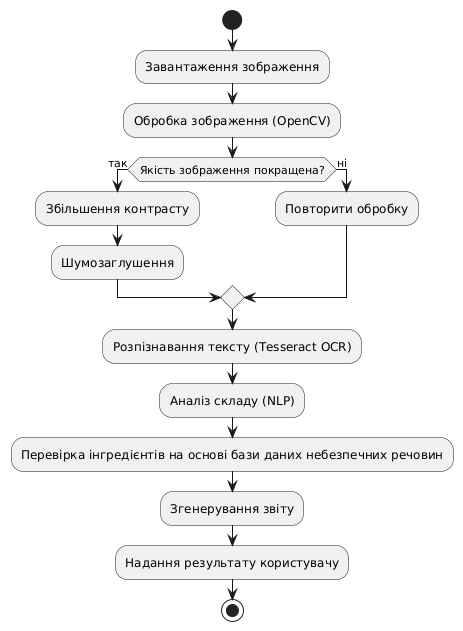

The diagram above was rendered by PlantUML. Its source (embedded in the PNG):
@startuml
start

:Завантаження зображення;
:Обробка зображення (OpenCV);
if (Якість зображення покращена?) then (так)
  :Збільшення контрасту;
  :Шумозаглушення;
else (ні)
  :Повторити обробку;
endif

:Розпізнавання тексту (Tesseract OCR);
:Аналіз складу (NLP);
:Перевірка інгредієнтів на основі бази даних небезпечних речовин;

:Згенерування звіту;
:Надання результату користувачу;

stop
@enduml